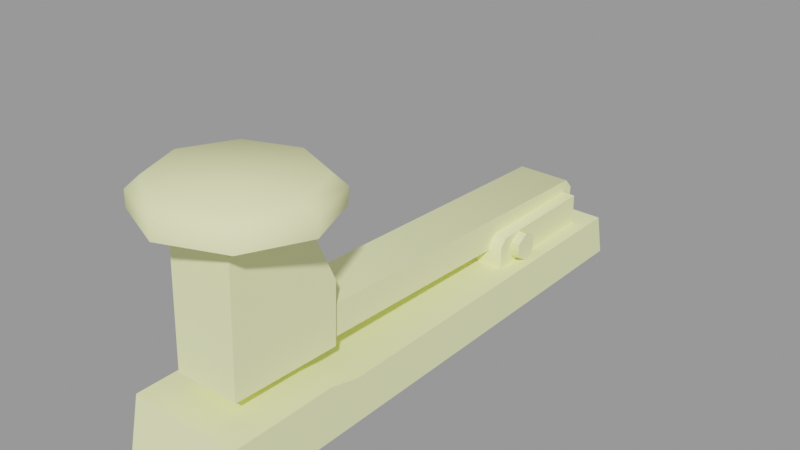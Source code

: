 # Source: powerhouse_stapler.blend  (saved by Blender 2.93.21; exported with 4.5.12 LTS)
import bpy
from mathutils import Matrix  # noqa: F401  (used for matrix-valued properties, if any)

bpy.ops.wm.read_factory_settings(use_empty=True)
scene = bpy.context.scene
scene.name = 'powerhouse_stapler.qc'

# ---- collections
col_powerhouse_stapler = bpy.data.collections.new('powerhouse_stapler'); scene.collection.children.link(col_powerhouse_stapler)

# ---- materials (node trees are filled in below, after node groups)
mat_powerhouse_desk_stuff = bpy.data.materials.new('powerhouse_desk_stuff')
mat_powerhouse_desk_stuff.use_transparent_shadow = False
mat_powerhouse_desk_stuff.diffuse_color = (0.9585, 0.9919, 0.5074, 1.0)

# ---- material node trees

# ---- meshes
me_powerhouse_stapler = bpy.data.meshes.new('powerhouse_stapler')
me_powerhouse_stapler.from_pydata([(1.664, -7.608, 0.07767), (-1.664, -7.937, -1.448), (1.664, -7.937, -1.448), (-1.664, -7.608, 0.07767), (-2.419, -5.527, 4.693), (-1.71, -3.8, 5.07), (-1.71, -3.818, 4.626), (1.71, -3.818, 4.626), (1.71, -3.8, 5.07), (2.419, -5.509, 5.136), (2.419, -5.527, 4.693), (1.71, -7.219, 5.202), (1.71, -7.236, 4.759), (0.0, -7.926, 5.23), (0.0, -7.944, 4.786), (-1.71, -7.236, 4.759), (-1.71, -7.219, 5.202), (-2.419, -5.509, 5.136), (-2.063, -5.497, 5.465), (-1.459, -4.039, 5.408), (0.0, -3.435, 5.385), (0.0, -3.092, 5.042), (0.0, -3.11, 4.599), (1.459, -4.039, 5.408), (2.063, -5.497, 5.465), (1.459, -6.954, 5.521), (0.0, -7.558, 5.544), (-1.459, -6.954, 5.521), (0.8099, 7.236, 0.1801), (-0.8099, -3.578, 0.5993), (-0.8099, 7.236, 0.1801), (0.8099, -3.578, 0.5993), (-1.664, 7.944, -1.448), (1.664, 7.944, -1.448), (1.2, 6.847, -0.1547), (-1.2, 6.847, 0.7525), (1.2, 6.847, 0.7525), (-1.2, 6.847, -0.1547), (0.4792, -6.024, 4.235), (0.4792, -5.029, 5.156), (0.4792, -5.987, 5.193), (0.4792, -5.066, 4.198), (-0.4792, -5.029, 5.156), (-0.4792, -5.066, 4.198), (-0.4792, -6.024, 4.235), (-0.4792, -5.987, 5.193), (-1.455, 3.532, 0.5018), (1.455, 3.898, 0.7131), (-1.455, 3.898, 0.7131), (1.455, 3.532, 0.5018), (-1.455, 4.264, 0.0789), (1.455, 3.898, -0.1323), (-1.455, 3.898, -0.1323), (1.455, 4.264, 0.0789), (0.9619, -4.369, 4.171), (-0.9619, -6.721, 4.262), (0.9619, -6.721, 4.262), (-0.9619, -4.369, 4.171), (-0.9619, -6.863, 0.598), (0.9619, -6.863, 0.598), (-0.9619, -3.582, 0.4708), (0.9619, -3.582, 0.4708), (-1.664, 7.644, -0.1547), (1.664, -3.581, -0.1547), (1.664, 7.644, -0.1547), (-1.664, -3.581, -0.1547), (-1.664, -4.511, 0.07767), (1.664, -4.511, 0.07767), (0.9619, -3.512, 2.294), (-0.9619, -3.512, 2.294), (1.2, 3.028, -0.1547), (-1.2, 3.028, 0.5365), (-1.2, 3.028, -0.1547), (1.2, 3.028, 0.5365), (-1.2, 3.244, 0.7525), (1.2, 3.244, 0.7525), (0.8099, 7.26, 0.7951), (-0.8099, 7.26, 0.7951), (0.8099, 6.968, 1.111), (-0.8099, 6.968, 1.111), (-0.8099, -3.542, 1.518), (0.8099, -3.542, 1.518), (1.455, 3.532, 0.07916), (1.455, 4.264, 0.5016), (-1.455, 3.532, 0.07916), (-1.455, 4.264, 0.5016)], [], [(0, 1, 2), (0, 3, 1), (4, 5, 6), (7, 8, 9), (7, 9, 10), (10, 9, 11), (10, 11, 12), (12, 11, 13), (12, 13, 14), (13, 15, 14), (13, 16, 15), (16, 4, 15), (16, 17, 4), (4, 17, 5), (18, 5, 17), (18, 19, 5), (20, 19, 18), (5, 19, 20), (5, 20, 21), (6, 5, 21), (6, 21, 22), (21, 20, 23), (21, 7, 22), (21, 8, 7), (21, 23, 8), (8, 23, 24), (20, 24, 23), (20, 25, 24), (20, 26, 25), (25, 26, 13), (13, 26, 27), (13, 27, 16), (16, 27, 18), (16, 18, 17), (20, 18, 27), (20, 27, 26), (8, 24, 9), (9, 24, 25), (9, 25, 11), (25, 13, 11), (28, 29, 30), (28, 31, 29), (2, 32, 33), (2, 1, 32), (34, 35, 36), (34, 37, 35), (38, 39, 40), (38, 41, 39), (42, 41, 43), (42, 39, 41), (44, 40, 45), (44, 38, 40), (45, 43, 44), (45, 42, 43), (46, 47, 48), (46, 49, 47), (50, 51, 52), (50, 53, 51), (54, 55, 56), (54, 57, 55), (56, 58, 59), (56, 55, 58), (59, 60, 61), (59, 58, 60), (62, 63, 64), (62, 65, 63), (63, 65, 66), (63, 66, 67), (67, 66, 3), (67, 3, 0), (2, 67, 0), (2, 63, 67), (33, 63, 2), (33, 64, 63), (14, 10, 12), (14, 7, 10), (14, 22, 7), (14, 6, 22), (14, 4, 6), (14, 15, 4), (66, 1, 3), (66, 65, 1), (65, 32, 1), (65, 62, 32), (33, 62, 64), (33, 32, 62), (68, 57, 54), (68, 69, 57), (68, 60, 69), (68, 61, 60), (70, 71, 72), (70, 73, 71), (73, 74, 71), (73, 75, 74), (35, 74, 75), (35, 75, 36), (30, 76, 28), (30, 77, 76), (77, 78, 76), (77, 79, 78), (80, 78, 79), (80, 81, 78), (53, 82, 51), (53, 49, 82), (53, 47, 49), (53, 83, 47), (78, 28, 76), (78, 31, 28), (78, 81, 31), (84, 49, 46), (84, 82, 49), (52, 82, 84), (52, 51, 82), (85, 53, 50), (85, 83, 53), (48, 83, 85), (48, 47, 83), (50, 48, 85), (50, 46, 48), (50, 84, 46), (50, 52, 84), (79, 29, 80), (79, 30, 29), (79, 77, 30), (69, 55, 57), (69, 58, 55), (69, 60, 58), (75, 34, 36), (75, 70, 34), (75, 73, 70), (68, 59, 61), (68, 56, 59), (68, 54, 56), (74, 72, 71), (74, 37, 72), (74, 35, 37)])
me_powerhouse_stapler.polygons.foreach_set('use_smooth', [True] * 136)
_k = set([(0, 2), (0, 3), (0, 67), (1, 2), (1, 3), (1, 32), (2, 33), (3, 66), (4, 6), (4, 15), (6, 22), (7, 10), (7, 22), (10, 12), (12, 14), (14, 15), (28, 29), (28, 30), (28, 31), (28, 76), (29, 30), (30, 77), (31, 78), (32, 33), (32, 62), (33, 64), (34, 36), (34, 75), (35, 36), (35, 37), (35, 74), (36, 75), (38, 40), (39, 41), (42, 43), (44, 45), (46, 48), (46, 49), (46, 84), (47, 48), (47, 49), (47, 83), (48, 85), (49, 82), (50, 52), (50, 53), (50, 85), (51, 52), (51, 53), (51, 82), (52, 84), (53, 83), (54, 56), (54, 57), (54, 68), (55, 56), (55, 57), (55, 58), (56, 59), (57, 69), (58, 59), (58, 60), (59, 61), (60, 61), (60, 69), (61, 68), (62, 64), (62, 65), (63, 64), (63, 67), (65, 66), (70, 71), (70, 73), (71, 72), (71, 74), (72, 74), (73, 75), (76, 78), (77, 79), (78, 81), (79, 80)])
me_powerhouse_stapler.attributes.new('sharp_edge', 'BOOLEAN', 'EDGE').data.foreach_set('value', [ (min(e.vertices), max(e.vertices)) in _k for e in me_powerhouse_stapler.edges])
_uv = me_powerhouse_stapler.uv_layers.new(name='UVMap')
_uv.uv.foreach_set('vector', [0.05974, 0.17, 0.02971, 0.234, 0.02971, 0.17, 0.05974, 0.17, 0.05974, 0.234, 0.02971, 0.234, 0.5348, 0.0864, 0.5595, 0.1207, 0.5533, 0.127, 0.6334, 0.1284, 0.6274, 0.1219, 0.6437, 0.08842, 0.6334, 0.1284, 0.6437, 0.08842, 0.6533, 0.0886, 0.6533, 0.0886, 0.6437, 0.08842, 0.6287, 0.05432, 0.6533, 0.0886, 0.6287, 0.05432, 0.6349, 0.04804, 0.6349, 0.04804, 0.6287, 0.05432, 0.5949, 0.04026, 0.6349, 0.04804, 0.5949, 0.04026, 0.5951, 0.03156, 0.5949, 0.04026, 0.5548, 0.04655, 0.5951, 0.03156, 0.5949, 0.04026, 0.5607, 0.05306, 0.5548, 0.04655, 0.5607, 0.05306, 0.5348, 0.0864, 0.5548, 0.04655, 0.5607, 0.05306, 0.5444, 0.08658, 0.5348, 0.0864, 0.5348, 0.0864, 0.5444, 0.08658, 0.5595, 0.1207, 0.5544, 0.08676, 0.5595, 0.1207, 0.5444, 0.08658, 0.5544, 0.08676, 0.566, 0.1142, 0.5595, 0.1207, 0.5934, 0.1257, 0.566, 0.1142, 0.5544, 0.08676, 0.5595, 0.1207, 0.566, 0.1142, 0.5934, 0.1257, 0.5595, 0.1207, 0.5934, 0.1257, 0.5932, 0.1347, 0.5533, 0.127, 0.5595, 0.1207, 0.5932, 0.1347, 0.5533, 0.127, 0.5932, 0.1347, 0.593, 0.1434, 0.5932, 0.1347, 0.5934, 0.1257, 0.6212, 0.1152, 0.5932, 0.1347, 0.6334, 0.1284, 0.593, 0.1434, 0.5932, 0.1347, 0.6274, 0.1219, 0.6334, 0.1284, 0.5932, 0.1347, 0.6212, 0.1152, 0.6274, 0.1219, 0.6274, 0.1219, 0.6212, 0.1152, 0.6338, 0.08823, 0.5934, 0.1257, 0.6338, 0.08823, 0.6212, 0.1152, 0.5934, 0.1257, 0.6222, 0.06083, 0.6338, 0.08823, 0.5934, 0.1257, 0.5948, 0.0493, 0.6222, 0.06083, 0.6222, 0.06083, 0.5948, 0.0493, 0.5949, 0.04026, 0.5949, 0.04026, 0.5948, 0.0493, 0.567, 0.05981, 0.5949, 0.04026, 0.567, 0.05981, 0.5607, 0.05306, 0.5607, 0.05306, 0.567, 0.05981, 0.5544, 0.08676, 0.5607, 0.05306, 0.5544, 0.08676, 0.5444, 0.08658, 0.5934, 0.1257, 0.5544, 0.08676, 0.567, 0.05981, 0.5934, 0.1257, 0.567, 0.05981, 0.5948, 0.0493, 0.6274, 0.1219, 0.6338, 0.08823, 0.6437, 0.08842, 0.6437, 0.08842, 0.6338, 0.08823, 0.6222, 0.06083, 0.6437, 0.08842, 0.6222, 0.06083, 0.6287, 0.05432, 0.6222, 0.06083, 0.5949, 0.04026, 0.6287, 0.05432, 0.5316, 0.3584, 0.5491, 0.2414, 0.5491, 0.3584, 0.5316, 0.3584, 0.5316, 0.2414, 0.5491, 0.2414, 0.4905, 0.2424, 0.5162, 0.3652, 0.4905, 0.3652, 0.4905, 0.2424, 0.5162, 0.2424, 0.5162, 0.3652, 0.02131, 0.1091, 0.03877, 0.06291, 0.03877, 0.1091, 0.02131, 0.1091, 0.02131, 0.06291, 0.03877, 0.06291, 0.6524, 0.2961, 0.634, 0.3145, 0.634, 0.2961, 0.6524, 0.2961, 0.6524, 0.3145, 0.634, 0.3145, 0.634, 0.2592, 0.6524, 0.2407, 0.6524, 0.2592, 0.634, 0.2592, 0.634, 0.2407, 0.6524, 0.2407, 0.6524, 0.2776, 0.634, 0.2961, 0.634, 0.2776, 0.6524, 0.2776, 0.6524, 0.2961, 0.634, 0.2961, 0.634, 0.2776, 0.6524, 0.2592, 0.6524, 0.2776, 0.634, 0.2776, 0.634, 0.2592, 0.6524, 0.2592, 0.4966, 0.07051, 0.4406, 0.06236, 0.4966, 0.06238, 0.4966, 0.07051, 0.4406, 0.07049, 0.4406, 0.06236, 0.4966, 0.04611, 0.4406, 0.03796, 0.4966, 0.03798, 0.4966, 0.04611, 0.4406, 0.04609, 0.4406, 0.03796, 0.6079, 0.2844, 0.5709, 0.2391, 0.6079, 0.2391, 0.6079, 0.2844, 0.5709, 0.2844, 0.5709, 0.2391, 0.5926, 0.2208, 0.5556, 0.1502, 0.5926, 0.1502, 0.5926, 0.2208, 0.5556, 0.2208, 0.5556, 0.1502, 0.4339, 0.108, 0.4709, 0.1712, 0.4339, 0.1712, 0.4339, 0.108, 0.4709, 0.108, 0.4709, 0.1712, 0.3537, 0.234, 0.1378, 0.17, 0.3537, 0.17, 0.3537, 0.234, 0.1378, 0.234, 0.1378, 0.17, 0.1378, 0.17, 0.1378, 0.234, 0.1193, 0.234, 0.1378, 0.17, 0.1193, 0.234, 0.1193, 0.17, 0.1193, 0.17, 0.1193, 0.234, 0.05974, 0.234, 0.1193, 0.17, 0.05974, 0.234, 0.05974, 0.17, 0.05341, 0.1406, 0.1193, 0.17, 0.05974, 0.17, 0.05341, 0.1406, 0.1372, 0.1655, 0.1193, 0.17, 0.3589, 0.1406, 0.1372, 0.1655, 0.05341, 0.1406, 0.3589, 0.1406, 0.3532, 0.1655, 0.1372, 0.1655, 0.4428, 0.188, 0.4088, 0.222, 0.4188, 0.198, 0.4428, 0.188, 0.4188, 0.246, 0.4088, 0.222, 0.4428, 0.188, 0.4428, 0.256, 0.4188, 0.246, 0.4428, 0.188, 0.4668, 0.246, 0.4428, 0.256, 0.4428, 0.188, 0.4768, 0.222, 0.4668, 0.246, 0.4428, 0.188, 0.4668, 0.198, 0.4768, 0.222, 0.1193, 0.234, 0.05341, 0.2634, 0.05974, 0.234, 0.1193, 0.234, 0.1372, 0.2385, 0.05341, 0.2634, 0.1372, 0.2385, 0.3589, 0.2634, 0.05341, 0.2634, 0.1372, 0.2385, 0.3532, 0.2385, 0.3589, 0.2634, 0.3793, 0.17, 0.3537, 0.234, 0.3537, 0.17, 0.3793, 0.17, 0.3793, 0.234, 0.3537, 0.234, 0.6079, 0.3241, 0.5709, 0.2844, 0.6079, 0.2844, 0.6079, 0.3241, 0.5709, 0.3241, 0.5709, 0.2844, 0.6079, 0.3241, 0.5709, 0.3592, 0.5709, 0.3241, 0.6079, 0.3241, 0.6079, 0.3592, 0.5709, 0.3592, 0.1273, 0.1091, 0.114, 0.06291, 0.1273, 0.06291, 0.1273, 0.1091, 0.114, 0.1091, 0.114, 0.06291, 0.114, 0.1091, 0.1081, 0.06291, 0.114, 0.06291, 0.114, 0.1091, 0.1081, 0.1091, 0.1081, 0.06291, 0.03877, 0.06291, 0.1081, 0.06291, 0.1081, 0.1091, 0.03877, 0.06291, 0.1081, 0.1091, 0.03877, 0.1091, 0.1481, 0.07441, 0.1599, 0.1056, 0.1481, 0.1056, 0.1481, 0.07441, 0.1599, 0.07441, 0.1599, 0.1056, 0.1599, 0.07441, 0.1682, 0.1056, 0.1599, 0.1056, 0.1599, 0.07441, 0.1682, 0.07441, 0.1682, 0.1056, 0.3705, 0.07441, 0.1682, 0.1056, 0.1682, 0.07441, 0.3705, 0.07441, 0.3705, 0.1056, 0.1682, 0.1056, 0.4406, 0.04609, 0.4266, 0.04609, 0.4336, 0.04202, 0.4406, 0.04609, 0.4266, 0.05422, 0.4266, 0.04609, 0.4406, 0.04609, 0.4336, 0.05829, 0.4266, 0.05422, 0.4406, 0.04609, 0.4406, 0.05423, 0.4336, 0.05829, 0.1682, 0.1056, 0.1623, 0.1233, 0.1623, 0.1114, 0.1682, 0.1056, 0.3705, 0.1233, 0.1623, 0.1233, 0.1682, 0.1056, 0.3705, 0.1056, 0.3705, 0.1233, 0.4966, 0.07864, 0.4406, 0.07049, 0.4966, 0.07051, 0.4966, 0.07864, 0.4406, 0.07862, 0.4406, 0.07049, 0.4966, 0.08677, 0.4406, 0.07862, 0.4966, 0.07864, 0.4966, 0.08677, 0.4406, 0.08676, 0.4406, 0.07862, 0.4966, 0.05424, 0.4406, 0.04609, 0.4966, 0.04611, 0.4966, 0.05424, 0.4406, 0.05423, 0.4406, 0.04609, 0.4966, 0.06238, 0.4406, 0.05423, 0.4966, 0.05424, 0.4966, 0.06238, 0.4406, 0.06236, 0.4406, 0.05423, 0.4966, 0.04611, 0.5037, 0.05831, 0.4966, 0.05424, 0.4966, 0.04611, 0.5107, 0.05425, 0.5037, 0.05831, 0.4966, 0.04611, 0.5107, 0.04612, 0.5107, 0.05425, 0.4966, 0.04611, 0.5037, 0.04205, 0.5107, 0.04612, 0.1682, 0.07441, 0.3705, 0.05672, 0.3705, 0.07441, 0.1682, 0.07441, 0.1623, 0.05672, 0.3705, 0.05672, 0.1682, 0.07441, 0.1623, 0.06856, 0.1623, 0.05672, 0.4924, 0.1853, 0.5556, 0.2208, 0.5103, 0.2208, 0.4924, 0.1853, 0.5556, 0.1502, 0.5556, 0.2208, 0.4924, 0.1853, 0.4924, 0.1502, 0.5556, 0.1502, 0.1081, 0.1091, 0.03877, 0.1266, 0.03877, 0.1091, 0.1081, 0.1091, 0.1122, 0.1266, 0.03877, 0.1266, 0.1081, 0.1091, 0.1122, 0.1133, 0.1122, 0.1266, 0.6558, 0.1853, 0.5926, 0.1502, 0.6558, 0.1502, 0.6558, 0.1853, 0.5926, 0.2208, 0.5926, 0.1502, 0.6558, 0.1853, 0.6379, 0.2208, 0.5926, 0.2208, 0.1081, 0.06291, 0.1122, 0.04546, 0.1122, 0.05876, 0.1081, 0.06291, 0.03877, 0.04546, 0.1122, 0.04546, 0.1081, 0.06291, 0.03877, 0.06291, 0.03877, 0.04546])
me_powerhouse_stapler.materials.append(mat_powerhouse_desk_stuff)
me_powerhouse_stapler.use_remesh_fix_poles = True
me_powerhouse_stapler.use_remesh_preserve_attributes = False
me_powerhouse_stapler.update()
me_powerhouse_stapler.normals_split_custom_set([tuple(v) for v in zip(*[iter([0.0, -0.9775, 0.2107, 0.0, -0.9775, 0.2107, 0.0, -0.9775, 0.2107, 0.0, -0.9775, 0.2107, 0.0, -0.9775, 0.2107, 0.0, -0.9775, 0.2107, -1.0, 4.03e-07, 6.608e-07, -0.6452, 0.6606, 0.3838, -0.7071, 0.7066, -0.02739, 0.7071, 0.7066, -0.02739, 0.6452, 0.6606, 0.3838, 0.9125, 0.01585, 0.4088, 0.7071, 0.7066, -0.02739, 0.9125, 0.01585, 0.4088, 1.0, 7.537e-06, -4.054e-07, 1.0, 7.537e-06, -4.054e-07, 0.9125, 0.01585, 0.4088, 0.6452, -0.6289, 0.4338, 1.0, 7.537e-06, -4.054e-07, 0.6452, -0.6289, 0.4338, 0.7071, -0.7066, 0.02739, 0.7071, -0.7066, 0.02739, 0.6452, -0.6289, 0.4338, 8.999e-07, -0.896, 0.4441, 0.7071, -0.7066, 0.02739, 8.999e-07, -0.896, 0.4441, 2.259e-07, -0.9992, 0.03874, 8.999e-07, -0.896, 0.4441, -0.7071, -0.7066, 0.02739, 2.259e-07, -0.9992, 0.03874, 8.999e-07, -0.896, 0.4441, -0.6452, -0.6289, 0.4338, -0.7071, -0.7066, 0.02739, -0.6452, -0.6289, 0.4338, -1.0, 4.03e-07, 6.608e-07, -0.7071, -0.7066, 0.02739, -0.6452, -0.6289, 0.4338, -0.9125, 0.01585, 0.4088, -1.0, 4.03e-07, 6.608e-07, -1.0, 4.03e-07, 6.608e-07, -0.9125, 0.01585, 0.4088, -0.6452, 0.6606, 0.3838, -0.4759, 0.03407, 0.8788, -0.6452, 0.6606, 0.3838, -0.9125, 0.01585, 0.4088, -0.4759, 0.03407, 0.8788, -0.3365, 0.3704, 0.8658, -0.6452, 0.6606, 0.3838, 4.397e-06, 0.5003, 0.8658, -0.3365, 0.3704, 0.8658, -0.4759, 0.03407, 0.8788, -0.6452, 0.6606, 0.3838, -0.3365, 0.3704, 0.8658, 4.397e-06, 0.5003, 0.8658, -0.6452, 0.6606, 0.3838, 4.397e-06, 0.5003, 0.8658, -2.267e-06, 0.9276, 0.3735, -0.7071, 0.7066, -0.02739, -0.6452, 0.6606, 0.3838, -2.267e-06, 0.9276, 0.3735, -0.7071, 0.7066, -0.02739, -2.267e-06, 0.9276, 0.3735, 4.107e-08, 0.9992, -0.03874, -2.267e-06, 0.9276, 0.3735, 4.397e-06, 0.5003, 0.8658, 0.3365, 0.3704, 0.8658, -2.267e-06, 0.9276, 0.3735, 0.7071, 0.7066, -0.02739, 4.107e-08, 0.9992, -0.03874, -2.267e-06, 0.9276, 0.3735, 0.6452, 0.6606, 0.3838, 0.7071, 0.7066, -0.02739, -2.267e-06, 0.9276, 0.3735, 0.3365, 0.3704, 0.8658, 0.6452, 0.6606, 0.3838, 0.6452, 0.6606, 0.3838, 0.3365, 0.3704, 0.8658, 0.4759, 0.03406, 0.8788, 4.397e-06, 0.5003, 0.8658, 0.4759, 0.03406, 0.8788, 0.3365, 0.3704, 0.8658, 4.397e-06, 0.5003, 0.8658, 0.3365, -0.3022, 0.8918, 0.4759, 0.03406, 0.8788, 4.397e-06, 0.5003, 0.8658, -1.686e-07, -0.4416, 0.8972, 0.3365, -0.3022, 0.8918, 0.3365, -0.3022, 0.8918, -1.686e-07, -0.4416, 0.8972, 8.999e-07, -0.896, 0.4441, 8.999e-07, -0.896, 0.4441, -1.686e-07, -0.4416, 0.8972, -0.3366, -0.3022, 0.8918, 8.999e-07, -0.896, 0.4441, -0.3366, -0.3022, 0.8918, -0.6452, -0.6289, 0.4338, -0.6452, -0.6289, 0.4338, -0.3366, -0.3022, 0.8918, -0.4759, 0.03407, 0.8788, -0.6452, -0.6289, 0.4338, -0.4759, 0.03407, 0.8788, -0.9125, 0.01585, 0.4088, 4.397e-06, 0.5003, 0.8658, -0.4759, 0.03407, 0.8788, -0.3366, -0.3022, 0.8918, 4.397e-06, 0.5003, 0.8658, -0.3366, -0.3022, 0.8918, -1.686e-07, -0.4416, 0.8972, 0.6452, 0.6606, 0.3838, 0.4759, 0.03406, 0.8788, 0.9125, 0.01585, 0.4088, 0.9125, 0.01585, 0.4088, 0.4759, 0.03406, 0.8788, 0.3365, -0.3022, 0.8918, 0.9125, 0.01585, 0.4088, 0.3365, -0.3022, 0.8918, 0.6452, -0.6289, 0.4338, 0.3365, -0.3022, 0.8918, 8.999e-07, -0.896, 0.4441, 0.6452, -0.6289, 0.4338, 0.0, -0.03874, -0.9992, 0.0, -0.03874, -0.9992, 0.0, -0.03874, -0.9992, 0.0, -0.03874, -0.9992, 0.0, -0.03874, -0.9992, 0.0, -0.03874, -0.9992, 0.0, 6.756e-08, -1.0, 0.0, 6.756e-08, -1.0, 0.0, 6.756e-08, -1.0, 0.0, 6.756e-08, -1.0, 0.0, 6.756e-08, -1.0, 0.0, 6.756e-08, -1.0, 0.0, 1.0, 0.0, 0.0, 1.0, 0.0, 0.0, 1.0, 0.0, 0.0, 1.0, 0.0, 0.0, 1.0, 0.0, 0.0, 1.0, 0.0, 1.0, 1.42e-08, 0.0, 1.0, 1.42e-08, 0.0, 1.0, 2.839e-08, 0.0, 1.0, 1.42e-08, 0.0, 1.0, 0.0, 0.0, 1.0, 1.42e-08, 0.0, -4.867e-07, 0.9992, -0.03874, -4.867e-07, 0.9992, -0.03874, 0.0, 0.9992, -0.03874, -4.867e-07, 0.9992, -0.03874, -9.734e-07, 0.9992, -0.03874, -4.867e-07, 0.9992, -0.03874, 4.924e-07, -0.9992, 0.03874, 4.924e-07, -0.9992, 0.03874, 9.848e-07, -0.9992, 0.03874, 4.924e-07, -0.9992, 0.03874, 0.0, -0.9992, 0.03874, 4.924e-07, -0.9992, 0.03874, -1.0, -2.028e-09, 0.0, -1.0, -2.028e-09, 0.0, -1.0, -4.056e-09, 0.0, -1.0, -2.028e-09, 0.0, -1.0, 0.0, 0.0, -1.0, -2.028e-09, 0.0, 0.0, -0.4997, 0.8662, 0.0, -0.4997, 0.8662, 0.0, -0.4997, 0.8662, 0.0, -0.4997, 0.8662, 0.0, -0.4997, 0.8662, 0.0, -0.4997, 0.8662, 0.0, 0.4997, -0.8662, 0.0, 0.4997, -0.8662, 0.0, 0.4997, -0.8662, 0.0, 0.4997, -0.8662, 0.0, 0.4997, -0.8662, 0.0, 0.4997, -0.8662, 0.0, 0.03874, 0.9992, 0.0, 0.03874, 0.9992, 0.0, 0.03874, 0.9992, 0.0, 0.03874, 0.9992, 0.0, 0.03874, 0.9992, 0.0, 0.03874, 0.9992, 0.0, -0.9992, 0.03874, 0.0, -0.9992, 0.03874, 0.0, -0.9992, 0.03874, 0.0, -0.9992, 0.03874, 0.0, -0.9992, 0.03874, 0.0, -0.9992, 0.03874, 0.0, -0.03874, -0.9992, 0.0, -0.03874, -0.9992, 0.0, -0.03874, -0.9992, 0.0, -0.03874, -0.9992, 0.0, -0.03874, -0.9992, 0.0, -0.03874, -0.9992, 0.0, -8.894e-08, 1.0, 0.0, 0.1222, 0.9925, 0.0, -8.894e-08, 1.0, 0.0, -8.894e-08, 1.0, 0.0, 0.1222, 0.9925, 0.0, 0.1222, 0.9925, 0.0, 0.1222, 0.9925, 0.0, 0.1222, 0.9925, 0.0, 0.1222, 0.9925, 0.0, 0.1222, 0.9925, 0.0, 0.1222, 0.9925, 0.0, 0.1222, 0.9925, 0.0, 0.1222, 0.9925, 0.0, 0.1222, 0.9925, 0.0, 0.0, 1.0, 0.0, 0.1222, 0.9925, 0.0, 0.0, 1.0, 0.0, 0.0, 1.0, 1.0, -2.311e-10, 0.0, 1.0, -4.605e-08, 0.0, 1.0, 0.0, 0.0, 1.0, -2.311e-10, 0.0, 1.0, 1.028e-08, 0.0, 1.0, -4.605e-08, 0.0, 1.0, 9.845e-10, 0.0, 1.0, 1.028e-08, 0.0, 1.0, -2.311e-10, 0.0, 1.0, 9.845e-10, 0.0, 1.0, -1.033e-09, 0.0, 1.0, 1.028e-08, 0.0, 1.312e-07, -0.03874, -0.9992, -5.434e-07, -0.03874, -0.9992, 0.0, -0.03874, -0.9992, 1.312e-07, -0.03874, -0.9992, -2.942e-07, -0.03874, -0.9992, -5.434e-07, -0.03874, -0.9992, 1.312e-07, -0.03874, -0.9992, 0.0, -0.03874, -0.9992, -2.942e-07, -0.03874, -0.9992, 1.312e-07, -0.03874, -0.9992, 2.942e-07, -0.03874, -0.9992, 0.0, -0.03874, -0.9992, 1.312e-07, -0.03874, -0.9992, 6.745e-07, -0.03874, -0.9992, 2.942e-07, -0.03874, -0.9992, 1.312e-07, -0.03874, -0.9992, 7.871e-07, -0.03874, -0.9992, 6.745e-07, -0.03874, -0.9992, -1.0, 0.0, 0.0, -1.0, 2.523e-09, 0.0, -1.0, 0.0, 0.0, -1.0, 0.0, 0.0, -1.0, 9.612e-09, 0.0, -1.0, 2.523e-09, 0.0, -1.0, 9.612e-09, 0.0, -1.0, 9.877e-10, 0.0, -1.0, 2.523e-09, 0.0, -1.0, 9.612e-09, 0.0, -1.0, 0.0, 0.0, -1.0, 9.877e-10, 0.0, 0.0, 0.9742, 0.2257, 0.0, 0.9742, 0.2257, 0.0, 0.9742, 0.2257, 0.0, 0.9742, 0.2257, 0.0, 0.9742, 0.2257, 0.0, 0.9742, 0.2257, -2.389e-05, 0.9742, 0.2257, 0.0, 0.9096, 0.4156, 0.0, 0.9096, 0.4156, -2.389e-05, 0.9742, 0.2257, 0.0, 0.9742, 0.2257, 0.0, 0.9096, 0.4156, -2.389e-05, 0.9742, 0.2257, 0.0, 0.9992, -0.03874, 0.0, 0.9742, 0.2257, -2.389e-05, 0.9742, 0.2257, 0.0, 0.9992, -0.03874, 0.0, 0.9992, -0.03874, 0.0, -1.0, 0.0, 1.682e-05, -0.9239, 0.3827, 0.0, -1.0, 0.0, 0.0, -1.0, 0.0, 0.0, -0.9239, 0.3827, -1.47e-05, -0.9239, 0.3827, 0.0, -0.9239, 0.3827, 0.0, -0.3827, 0.9239, -1.47e-05, -0.9239, 0.3827, 0.0, -0.9239, 0.3827, 0.0, -0.3827, 0.9239, 0.0, -0.3827, 0.9239, 0.0, 0.0, 1.0, 0.0, -0.3827, 0.9239, 0.0, -0.3827, 0.9239, 0.0, 0.0, 1.0, 0.0, -0.3827, 0.9239, 0.0, 0.0, 1.0, 0.0, 0.9992, -0.03874, 1.104e-05, 0.9276, 0.3735, 0.0, 0.9992, -0.03874, 0.0, 0.9992, -0.03874, 0.0, 0.9276, 0.3735, 1.104e-05, 0.9276, 0.3735, 0.0, 0.9276, 0.3735, 0.0, 0.4182, 0.9084, 1.104e-05, 0.9276, 0.3735, 0.0, 0.9276, 0.3735, 0.0, 0.4182, 0.9084, 0.0, 0.4182, 0.9084, 0.0, 0.03874, 0.9992, 0.0, 0.4182, 0.9084, 0.0, 0.4182, 0.9084, 0.0, 0.03874, 0.9992, 0.0, 0.03874, 0.9992, 0.0, 0.4182, 0.9084, 1.0, 3.371e-07, 0.0, 1.0, 3.852e-07, 0.0, 1.0, 3.852e-07, 0.0, 1.0, 3.371e-07, 0.0, 1.0, -9.63e-08, 0.0, 1.0, 3.852e-07, 0.0, 1.0, 3.371e-07, 0.0, 1.0, -1.445e-07, 0.0, 1.0, -9.63e-08, 0.0, 1.0, 3.371e-07, 0.0, 1.0, 1.156e-06, 0.0, 1.0, -1.445e-07, 0.0, 1.0, 1.32e-07, 2.171e-08, 1.0, 1.315e-07, 2.177e-08, 1.0, 3.183e-07, 0.0, 1.0, 1.32e-07, 2.171e-08, 1.0, 8.384e-08, 2.733e-08, 1.0, 1.315e-07, 2.177e-08, 1.0, 9.859e-08, -3.732e-09, 1.0, 9.859e-08, -3.732e-09, 1.0, 9.859e-08, -3.732e-09, 0.0, -0.8662, -0.4997, 0.0, -1.0, 0.0003473, 0.0, -1.0, 0.0003473, 0.0, -0.8662, -0.4997, 0.0, -0.8662, -0.4997, 0.0, -1.0, 0.0003473, 0.0, -0.5003, -0.8659, 0.0, -0.8662, -0.4997, 0.0, -0.8662, -0.4997, 0.0, -0.5003, -0.8659, 0.0, -0.5003, -0.8659, 0.0, -0.8662, -0.4997, 0.0, 0.8662, 0.4997, 0.0, 1.0, -0.000349, 0.0, 1.0, -0.0003504, 0.0, 0.8662, 0.4997, 0.0, 0.8662, 0.4997, 0.0, 1.0, -0.000349, 0.0, 0.5003, 0.8659, 0.0, 0.8662, 0.4997, 0.0, 0.8662, 0.4997, 0.0, 0.5003, 0.8659, 0.0, 0.5003, 0.8659, 0.0, 0.8662, 0.4997, -1.0, -1.493e-06, -3.167e-07, -1.0, -1.204e-06, 9.523e-07, -1.0, -1.926e-06, 1.029e-09, -1.0, -1.493e-06, -3.167e-07, -1.0, -1.252e-06, 6.349e-07, -1.0, -1.204e-06, 9.523e-07, -1.0, -1.493e-06, -3.167e-07, -1.0, -1.541e-06, -6.341e-07, -1.0, -1.252e-06, 6.349e-07, -1.0, -1.493e-06, -3.167e-07, -1.0, -1.541e-06, -2.538e-06, -1.0, -1.541e-06, -6.341e-07, -1.0, -1.395e-07, -2.077e-08, -1.0, -8.68e-08, 2.008e-09, -1.0, -8.627e-08, 3.732e-09, -1.0, -1.395e-07, -2.077e-08, -1.0, -1.411e-07, -2.177e-08, -1.0, -8.68e-08, 2.008e-09, -1.0, -1.395e-07, -2.077e-08, -1.0, -3.183e-07, 0.0, -1.0, -1.411e-07, -2.177e-08, -1.0, -1.811e-08, 0.0, -1.0, -1.79e-08, 0.0, -1.0, -5.499e-08, 0.0, -1.0, -1.811e-08, 0.0, -1.0, -4.82e-09, 0.0, -1.0, -1.79e-08, 0.0, -1.0, -1.811e-08, 0.0, -1.0, -1.492e-08, 0.0, -1.0, -4.82e-09, 0.0, 1.0, 0.0, 0.0, 1.0, 0.0, 0.0, 1.0, 0.0, 0.0, 1.0, 0.0, 0.0, 1.0, 0.0, 0.0, 1.0, 0.0, 0.0, 1.0, 0.0, 0.0, 1.0, 0.0, 0.0, 1.0, 0.0, 0.0, 1.0, -1.811e-08, 0.0, 1.0, -4.82e-09, 0.0, 1.0, -1.492e-08, 0.0, 1.0, -1.811e-08, 0.0, 1.0, -1.79e-08, 0.0, 1.0, -4.82e-09, 0.0, 1.0, -1.811e-08, 0.0, 1.0, -5.499e-08, 0.0, 1.0, -1.79e-08, 0.0, -1.0, 0.0, 0.0, -1.0, 0.0, 0.0, -1.0, 0.0, 0.0, -1.0, 0.0, 0.0, -1.0, 0.0, 0.0, -1.0, 0.0, 0.0, -1.0, 0.0, 0.0, -1.0, 0.0, 0.0, -1.0, 0.0, 0.0])] * 3)])
arm_powerhouse_stapler_qc_skeleton = bpy.data.armatures.new('powerhouse_stapler.qc_skeleton')  # bones are not reproduced

# ---- objects
ob_powerhouse_stapler_qc_skeleton = bpy.data.objects.new('powerhouse_stapler.qc_skeleton', arm_powerhouse_stapler_qc_skeleton)
ob_powerhouse_stapler = bpy.data.objects.new('powerhouse_stapler', me_powerhouse_stapler)

# ---- transforms, parenting, visibility, modifiers, constraints
ob_powerhouse_stapler_qc_skeleton.location = (0.0, 0.0, 0.0)
ob_powerhouse_stapler_qc_skeleton.show_in_front = True
ob_powerhouse_stapler.parent = ob_powerhouse_stapler_qc_skeleton
ob_powerhouse_stapler.location = (0.0, 0.0, 0.0)
_vg = ob_powerhouse_stapler.vertex_groups.new(name='static_prop')
_vg.add([0, 1, 2, 3, 4, 5, 6, 7, 8, 9, 10, 11, 12, 13, 14, 15, 16, 17, 18, 19, 20, 21, 22, 23, 24, 25, 26, 27, 28, 29, 30, 31, 32, 33, 34, 35, 36, 37, 38, 39, 40, 41, 42, 43, 44, 45, 46, 47, 48, 49, 50, 51, 52, 53, 54, 55, 56, 57, 58, 59, 60, 61, 62, 63, 64, 65, 66, 67, 68, 69, 70, 71, 72, 73, 74, 75, 76, 77, 78, 79, 80, 81, 82, 83, 84, 85], 1.0, 'REPLACE')
_m = ob_powerhouse_stapler.modifiers.new('Armature', 'ARMATURE')
_m.object = ob_powerhouse_stapler_qc_skeleton

# ---- collection membership
scene.collection.objects.link(ob_powerhouse_stapler_qc_skeleton)
scene.collection.objects.link(ob_powerhouse_stapler)
col_powerhouse_stapler.objects.link(ob_powerhouse_stapler_qc_skeleton)
col_powerhouse_stapler.objects.link(ob_powerhouse_stapler)

# ---- scene / render settings (as saved in the file)
scene.frame_start = 1; scene.frame_end = 250; scene.frame_set(0)
scene.render.engine = 'BLENDER_EEVEE_NEXT'
scene.cycles.use_denoising = False
scene.cycles.samples = 128
scene.cycles.sampling_pattern = 'TABULATED_SOBOL'
scene.cycles.use_adaptive_sampling = False
scene.cycles.use_light_tree = False
scene.view_settings.view_transform = 'Filmic'
bpy.context.view_layer.update()

# ---- added for rendering (the .blend has no active camera and no usable light): camera, sun + grey world if the file has none
cam_auto = bpy.data.cameras.new('AutoCamera')
cam_auto.lens = 50.0
cam_auto.sensor_width = 36.0
cam_auto.clip_end = 1000.0
ob_auto_camera = bpy.data.objects.new('AutoCamera', cam_auto)
scene.collection.objects.link(ob_auto_camera)
ob_auto_camera.location = (16.672, -20.0064, 15.3859)
ob_auto_camera.rotation_euler = (1.09748, -7.21219e-08, 0.694738)
scene.camera = ob_auto_camera
light_auto_sun = bpy.data.lights.new('AutoSun', 'SUN')
light_auto_sun.energy = 3.0
light_auto_sun.angle = 0.0523599
ob_auto_sun = bpy.data.objects.new('AutoSun', light_auto_sun)
scene.collection.objects.link(ob_auto_sun)
ob_auto_sun.rotation_euler = (0.872665, 0.174533, 0.523599)
if scene.world is None:
    world_auto = bpy.data.worlds.new('AutoWorld')
    world_auto.color = (0.3, 0.3, 0.3)
    scene.world = world_auto
bpy.context.view_layer.update()
